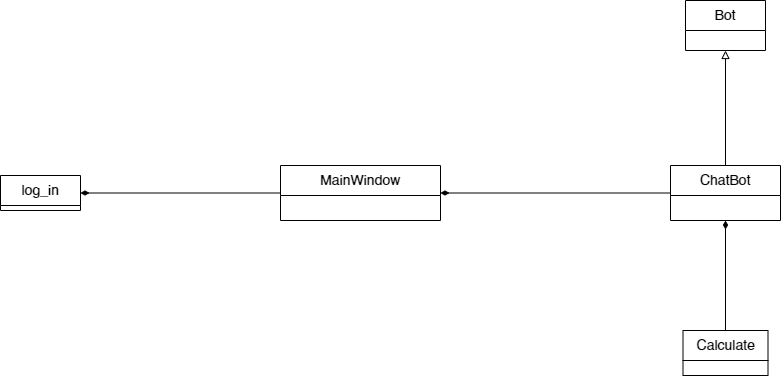

The diagram above was exported from draw.io. Its source (the exported page's mxGraphModel, read from the mxfile embedded in the PNG):
<mxGraphModel dx="1822" dy="1005" grid="1" gridSize="10" guides="1" tooltips="1" connect="1" arrows="1" fold="1" page="1" pageScale="1" pageWidth="827" pageHeight="1169" math="0" shadow="0">
  <root>
    <mxCell id="0" />
    <mxCell id="1" parent="0" />
    <mxCell id="0ldu8sa3C7mcL0nZz67D-10" style="edgeStyle=orthogonalEdgeStyle;rounded=0;orthogonalLoop=1;jettySize=auto;html=1;exitX=0;exitY=0.5;exitDx=0;exitDy=0;entryX=1;entryY=0.5;entryDx=0;entryDy=0;endArrow=diamondThin;endFill=1;" edge="1" parent="1" source="S2nczQWMd_CoNv-GX7DG-1" target="0ldu8sa3C7mcL0nZz67D-8">
      <mxGeometry relative="1" as="geometry" />
    </mxCell>
    <mxCell id="S2nczQWMd_CoNv-GX7DG-1" value="&lt;span style=&quot;font-size: 14px;&quot;&gt;MainWindow&lt;/span&gt;" style="swimlane;fontStyle=0;childLayout=stackLayout;horizontal=1;startSize=30;horizontalStack=0;resizeParent=1;resizeParentMax=0;resizeLast=0;collapsible=1;marginBottom=0;whiteSpace=wrap;html=1;" parent="1" vertex="1" collapsed="1">
      <mxGeometry x="320" y="365" width="160" height="55" as="geometry">
        <mxRectangle x="340" y="345" width="220" height="200" as="alternateBounds" />
      </mxGeometry>
    </mxCell>
    <mxCell id="0ldu8sa3C7mcL0nZz67D-26" value="&lt;div style=&quot;&quot;&gt;&lt;pre style=&quot;&quot;&gt;&lt;span style=&quot;font-family: &amp;quot;JetBrains Mono&amp;quot;, monospace; background-color: initial; white-space: normal;&quot;&gt;- static int &lt;/span&gt;&lt;span style=&quot;font-family: &amp;quot;JetBrains Mono&amp;quot;, monospace; background-color: initial; white-space: normal; font-style: italic;&quot;&gt;width &lt;/span&gt;&lt;span style=&quot;font-family: &amp;quot;JetBrains Mono&amp;quot;, monospace; background-color: initial; white-space: normal;&quot;&gt;= &lt;/span&gt;&lt;span style=&quot;font-family: &amp;quot;JetBrains Mono&amp;quot;, monospace; background-color: initial; white-space: normal;&quot;&gt;342&lt;/span&gt;&lt;span style=&quot;font-family: &amp;quot;JetBrains Mono&amp;quot;, monospace; background-color: initial; white-space: normal;&quot;&gt;;&lt;br&gt;&lt;div style=&quot;&quot;&gt;&lt;span style=&quot;background-color: initial;&quot;&gt;- static int &lt;/span&gt;&lt;span style=&quot;background-color: initial; font-style: italic;&quot;&gt;height &lt;/span&gt;&lt;span style=&quot;background-color: initial;&quot;&gt;= &lt;/span&gt;&lt;span style=&quot;background-color: initial;&quot;&gt;485;&lt;/span&gt;&lt;/div&gt;&lt;/span&gt;&lt;div style=&quot;&quot;&gt;&lt;span style=&quot;background-color: initial;&quot;&gt;- ChatBot eva;&lt;br&gt;&lt;/span&gt;&lt;span style=&quot;background-color: initial; font-family: &amp;quot;JetBrains Mono&amp;quot;, monospace; white-space: normal;&quot;&gt;- AnchorPane mainAnchor;&lt;br&gt;&lt;/span&gt;&lt;span style=&quot;background-color: initial; font-family: &amp;quot;JetBrains Mono&amp;quot;, monospace; white-space: normal;&quot;&gt;- TextField messageField;&lt;br&gt;&lt;/span&gt;&lt;span style=&quot;background-color: initial; font-family: &amp;quot;JetBrains Mono&amp;quot;, monospace; white-space: normal;&quot;&gt;- TextArea textArea;&lt;/span&gt;&lt;/div&gt;&lt;/pre&gt;&lt;/div&gt;" style="text;html=1;strokeColor=none;fillColor=none;align=left;verticalAlign=middle;whiteSpace=wrap;rounded=0;" vertex="1" parent="S2nczQWMd_CoNv-GX7DG-1">
      <mxGeometry y="30" width="220" height="100" as="geometry" />
    </mxCell>
    <mxCell id="0ldu8sa3C7mcL0nZz67D-29" value="&lt;div style=&quot;&quot;&gt;&lt;pre style=&quot;&quot;&gt;&lt;font color=&quot;#33001a&quot;&gt;&lt;font style=&quot;&quot; face=&quot;JetBrains Mono, monospace&quot;&gt;+ void &lt;/font&gt;&lt;span style=&quot;font-family: &amp;quot;JetBrains Mono&amp;quot;, monospace;&quot;&gt;start&lt;/span&gt;&lt;font style=&quot;&quot; face=&quot;JetBrains Mono, monospace&quot;&gt;()&lt;br&gt;- void &lt;/font&gt;&lt;span style=&quot;font-family: &amp;quot;JetBrains Mono&amp;quot;, monospace; white-space: normal;&quot;&gt;initialize&lt;/span&gt;&lt;font style=&quot;&quot; face=&quot;JetBrains Mono, monospace&quot;&gt;&lt;span style=&quot;white-space: normal;&quot;&gt;()&lt;br&gt;&lt;/span&gt;- void &lt;/font&gt;&lt;span style=&quot;font-family: &amp;quot;JetBrains Mono&amp;quot;, monospace; white-space: normal;&quot;&gt;close&lt;/span&gt;&lt;span style=&quot;font-family: &amp;quot;JetBrains Mono&amp;quot;, monospace; white-space: normal;&quot;&gt;()&lt;br&gt;- void send();&lt;/span&gt;&lt;/font&gt;&lt;/pre&gt;&lt;/div&gt;" style="text;html=1;strokeColor=none;fillColor=none;align=left;verticalAlign=middle;whiteSpace=wrap;rounded=0;" vertex="1" parent="S2nczQWMd_CoNv-GX7DG-1">
      <mxGeometry y="130" width="220" height="70" as="geometry" />
    </mxCell>
    <mxCell id="S2nczQWMd_CoNv-GX7DG-2" style="edgeStyle=orthogonalEdgeStyle;rounded=0;orthogonalLoop=1;jettySize=auto;html=1;endArrow=diamondThin;endFill=1;exitX=0;exitY=0.5;exitDx=0;exitDy=0;" parent="1" source="0ldu8sa3C7mcL0nZz67D-5" target="S2nczQWMd_CoNv-GX7DG-1" edge="1">
      <mxGeometry relative="1" as="geometry">
        <mxPoint x="640" y="433" as="sourcePoint" />
      </mxGeometry>
    </mxCell>
    <mxCell id="0ldu8sa3C7mcL0nZz67D-7" style="edgeStyle=orthogonalEdgeStyle;rounded=0;orthogonalLoop=1;jettySize=auto;html=1;exitX=0.5;exitY=0;exitDx=0;exitDy=0;endArrow=block;endFill=0;" edge="1" parent="1" source="0ldu8sa3C7mcL0nZz67D-5" target="0ldu8sa3C7mcL0nZz67D-6">
      <mxGeometry relative="1" as="geometry" />
    </mxCell>
    <mxCell id="0ldu8sa3C7mcL0nZz67D-5" value="&lt;span style=&quot;font-size: 14px;&quot;&gt;ChatBot&lt;/span&gt;" style="swimlane;fontStyle=0;childLayout=stackLayout;horizontal=1;startSize=30;horizontalStack=0;resizeParent=1;resizeParentMax=0;resizeLast=0;collapsible=1;marginBottom=0;whiteSpace=wrap;html=1;" vertex="1" collapsed="1" parent="1">
      <mxGeometry x="710" y="365" width="110" height="55" as="geometry">
        <mxRectangle x="690" y="320" width="470" height="250" as="alternateBounds" />
      </mxGeometry>
    </mxCell>
    <mxCell id="0ldu8sa3C7mcL0nZz67D-33" value="&lt;div style=&quot;&quot;&gt;&lt;pre style=&quot;&quot;&gt;&lt;span style=&quot;font-family: &amp;quot;JetBrains Mono&amp;quot;, monospace;&quot;&gt;+ &lt;/span&gt;&lt;span style=&quot;font-family: &amp;quot;JetBrains Mono&amp;quot;, monospace;&quot;&gt;ChatBot&lt;/span&gt;&lt;span style=&quot;font-family: &amp;quot;JetBrains Mono&amp;quot;, monospace;&quot;&gt;() {};&lt;br&gt;&lt;/span&gt;&lt;font face=&quot;JetBrains Mono, monospace&quot;&gt;- Pattern &lt;/font&gt;&lt;span style=&quot;font-family: &amp;quot;JetBrains Mono&amp;quot;, monospace; background-color: initial; white-space: normal;&quot;&gt;pattern&lt;/span&gt;&lt;span style=&quot;background-color: initial;&quot;&gt;&lt;font face=&quot;JetBrains Mono, monospace&quot;&gt;&lt;span style=&quot;white-space: normal;&quot;&gt;;&lt;br&gt;&lt;/span&gt;&lt;/font&gt;&lt;/span&gt;&lt;font face=&quot;JetBrains Mono, monospace&quot;&gt;&lt;span style=&quot;white-space: normal;&quot;&gt;-&lt;/span&gt; boolean &lt;/font&gt;&lt;span style=&quot;font-family: &amp;quot;JetBrains Mono&amp;quot;, monospace; background-color: initial; white-space: normal;&quot;&gt;saveFlag&lt;/span&gt;&lt;span style=&quot;background-color: initial;&quot;&gt;&lt;font face=&quot;JetBrains Mono, monospace&quot;&gt;&lt;span style=&quot;white-space: normal;&quot;&gt;;&lt;br&gt;&lt;/span&gt;&lt;/font&gt;&lt;/span&gt;&lt;font face=&quot;JetBrains Mono, monospace&quot;&gt;&lt;span style=&quot;white-space: normal;&quot;&gt;-&lt;/span&gt;&lt;/font&gt; Map&amp;lt;String&lt;span style=&quot;font-family: &amp;quot;JetBrains Mono&amp;quot;, monospace; background-color: initial; white-space: normal;&quot;&gt;, &lt;/span&gt;&lt;span style=&quot;font-family: &amp;quot;JetBrains Mono&amp;quot;, monospace; background-color: initial; white-space: normal;&quot;&gt;String&amp;gt; &lt;/span&gt;&lt;span style=&quot;font-family: &amp;quot;JetBrains Mono&amp;quot;, monospace; background-color: initial; white-space: normal;&quot;&gt;keys &lt;/span&gt;&lt;span style=&quot;font-family: &amp;quot;JetBrains Mono&amp;quot;, monospace; background-color: initial; white-space: normal;&quot;&gt;= &lt;/span&gt;&lt;span style=&quot;font-family: &amp;quot;JetBrains Mono&amp;quot;, monospace; background-color: initial; white-space: normal;&quot;&gt;new &lt;/span&gt;&lt;span style=&quot;font-family: &amp;quot;JetBrains Mono&amp;quot;, monospace; background-color: initial; white-space: normal;&quot;&gt;HashMap&amp;lt;String&lt;/span&gt;&lt;span style=&quot;font-family: &amp;quot;JetBrains Mono&amp;quot;, monospace; background-color: initial; white-space: normal;&quot;&gt;, &lt;/span&gt;&lt;span style=&quot;background-color: initial;&quot;&gt;&lt;font face=&quot;JetBrains Mono, monospace&quot;&gt;&lt;span style=&quot;white-space: normal;&quot;&gt;String&amp;gt;();&lt;br&gt;&lt;/span&gt;&lt;/font&gt;&lt;/span&gt;&lt;font face=&quot;JetBrains Mono, monospace&quot;&gt;&lt;span style=&quot;white-space: normal;&quot;&gt;-&amp;nbsp;&lt;/span&gt;&lt;/font&gt;Map&amp;lt;String&lt;span style=&quot;font-family: &amp;quot;JetBrains Mono&amp;quot;, monospace; background-color: initial; white-space: normal;&quot;&gt;, &lt;/span&gt;&lt;span style=&quot;font-family: &amp;quot;JetBrains Mono&amp;quot;, monospace; background-color: initial; white-space: normal;&quot;&gt;String&amp;gt; &lt;/span&gt;&lt;span style=&quot;font-family: &amp;quot;JetBrains Mono&amp;quot;, monospace; background-color: initial; white-space: normal;&quot;&gt;answersByKeys &lt;/span&gt;&lt;span style=&quot;font-family: &amp;quot;JetBrains Mono&amp;quot;, monospace; background-color: initial; white-space: normal;&quot;&gt;= new &lt;/span&gt;&lt;span style=&quot;background-color: initial; white-space: normal; font-family: &amp;quot;JetBrains Mono&amp;quot;, monospace;&quot;&gt;HashMap&amp;lt;String&lt;/span&gt;&lt;span style=&quot;background-color: initial; white-space: normal; font-family: &amp;quot;JetBrains Mono&amp;quot;, monospace;&quot;&gt;, &lt;/span&gt;&lt;span style=&quot;background-color: initial;&quot;&gt;&lt;font face=&quot;JetBrains Mono, monospace&quot;&gt;&lt;span style=&quot;white-space: normal;&quot;&gt;String&amp;gt;();&lt;br&gt;&lt;br&gt;&lt;/span&gt;&lt;/font&gt;&lt;/span&gt;&lt;font face=&quot;JetBrains Mono, monospace&quot;&gt;&lt;span style=&quot;white-space: normal;&quot;&gt;+&amp;nbsp;&lt;/span&gt;&lt;/font&gt;String &lt;span style=&quot;font-family: &amp;quot;JetBrains Mono&amp;quot;, monospace; background-color: initial; white-space: normal;&quot;&gt;say&lt;/span&gt;&lt;span style=&quot;background-color: initial;&quot;&gt;&lt;font face=&quot;JetBrains Mono, monospace&quot;&gt;&lt;span style=&quot;white-space: normal;&quot;&gt;(String message);&lt;br&gt;&lt;/span&gt;&lt;/font&gt;&lt;/span&gt;&lt;font face=&quot;JetBrains Mono, monospace&quot;&gt;&lt;span style=&quot;white-space: normal;&quot;&gt;+&amp;nbsp;&lt;/span&gt;&lt;/font&gt;String &lt;span style=&quot;font-family: &amp;quot;JetBrains Mono&amp;quot;, monospace; background-color: initial; white-space: normal;&quot;&gt;checkFunction&lt;/span&gt;&lt;span style=&quot;background-color: initial;&quot;&gt;&lt;font face=&quot;JetBrains Mono, monospace&quot;&gt;&lt;span style=&quot;white-space: normal;&quot;&gt;(String message);&lt;br&gt;&lt;/span&gt;&lt;/font&gt;&lt;/span&gt;&lt;font face=&quot;JetBrains Mono, monospace&quot;&gt;&lt;span style=&quot;white-space: normal;&quot;&gt;+&amp;nbsp;&lt;/span&gt;&lt;/font&gt;String &lt;span style=&quot;font-family: &amp;quot;JetBrains Mono&amp;quot;, monospace; background-color: initial; white-space: normal;&quot;&gt;loadName&lt;/span&gt;&lt;span style=&quot;background-color: initial;&quot;&gt;&lt;font face=&quot;JetBrains Mono, monospace&quot;&gt;&lt;span style=&quot;white-space: normal;&quot;&gt;();&lt;br&gt;&lt;/span&gt;&lt;/font&gt;&lt;/span&gt;&lt;font face=&quot;JetBrains Mono, monospace&quot;&gt;&lt;span style=&quot;white-space: normal;&quot;&gt;+&amp;nbsp;&lt;/span&gt;&lt;/font&gt;void &lt;span style=&quot;font-family: &amp;quot;JetBrains Mono&amp;quot;, monospace; background-color: initial; white-space: normal;&quot;&gt;addHistory&lt;/span&gt;&lt;span style=&quot;background-color: initial;&quot;&gt;&lt;font face=&quot;JetBrains Mono, monospace&quot;&gt;&lt;span style=&quot;white-space: normal;&quot;&gt;(String message);&lt;br&gt;&lt;/span&gt;&lt;/font&gt;&lt;/span&gt;&lt;font face=&quot;JetBrains Mono, monospace&quot;&gt;&lt;span style=&quot;white-space: normal;&quot;&gt;+&lt;/span&gt;&lt;/font&gt; String &lt;span style=&quot;font-family: &amp;quot;JetBrains Mono&amp;quot;, monospace; background-color: initial; white-space: normal;&quot;&gt;loadHistory&lt;/span&gt;&lt;span style=&quot;background-color: initial;&quot;&gt;&lt;font face=&quot;JetBrains Mono, monospace&quot;&gt;&lt;span style=&quot;white-space: normal;&quot;&gt;();&lt;br&gt;&lt;/span&gt;&lt;/font&gt;&lt;/span&gt;&lt;font face=&quot;JetBrains Mono, monospace&quot;&gt;&lt;span style=&quot;white-space: normal;&quot;&gt;+&amp;nbsp;&lt;/span&gt;&lt;/font&gt;boolean &lt;span style=&quot;background-color: initial;&quot;&gt;&lt;font face=&quot;JetBrains Mono, monospace&quot;&gt;&lt;span style=&quot;white-space: normal;&quot;&gt;isSaveFlag();&lt;br&gt;&lt;/span&gt;&lt;/font&gt;&lt;/span&gt;&lt;font face=&quot;JetBrains Mono, monospace&quot;&gt;&lt;span style=&quot;white-space: normal;&quot;&gt;+&amp;nbsp;&lt;/span&gt;&lt;/font&gt;String &lt;span style=&quot;background-color: initial; font-family: &amp;quot;JetBrains Mono&amp;quot;, monospace; white-space: normal;&quot;&gt;readCourse&lt;/span&gt;&lt;span style=&quot;background-color: initial; font-family: &amp;quot;JetBrains Mono&amp;quot;, monospace; white-space: normal;&quot;&gt;(&lt;/span&gt;&lt;span style=&quot;background-color: initial; font-family: &amp;quot;JetBrains Mono&amp;quot;, monospace; white-space: normal;&quot;&gt;int i); &lt;br&gt;+ static String &lt;/span&gt;&lt;span style=&quot;background-color: initial; font-family: &amp;quot;JetBrains Mono&amp;quot;, monospace; white-space: normal;&quot;&gt;readWeather&lt;/span&gt;&lt;span style=&quot;background-color: initial; font-family: &amp;quot;JetBrains Mono&amp;quot;, monospace; white-space: normal;&quot;&gt;();&lt;/span&gt;&lt;/pre&gt;&lt;/div&gt;" style="text;html=1;strokeColor=none;fillColor=none;align=left;verticalAlign=middle;whiteSpace=wrap;rounded=0;" vertex="1" parent="0ldu8sa3C7mcL0nZz67D-5">
      <mxGeometry y="30" width="470" height="220" as="geometry" />
    </mxCell>
    <mxCell id="0ldu8sa3C7mcL0nZz67D-6" value="&lt;span style=&quot;font-size: 14px;&quot;&gt;Bot&lt;/span&gt;" style="swimlane;fontStyle=0;childLayout=stackLayout;horizontal=1;startSize=30;horizontalStack=0;resizeParent=1;resizeParentMax=0;resizeLast=0;collapsible=1;marginBottom=0;whiteSpace=wrap;html=1;" vertex="1" collapsed="1" parent="1">
      <mxGeometry x="725" y="200" width="80" height="50" as="geometry">
        <mxRectangle x="775" y="-10" width="300" height="220" as="alternateBounds" />
      </mxGeometry>
    </mxCell>
    <mxCell id="0ldu8sa3C7mcL0nZz67D-31" value="&lt;div style=&quot;font-family: &amp;quot;JetBrains Mono&amp;quot;, monospace;&quot;&gt;&lt;pre style=&quot;&quot;&gt;&lt;font style=&quot;&quot; color=&quot;#33001a&quot;&gt;- String botName;    &lt;br&gt;+ Bot() {};&lt;br/&gt;&lt;br&gt;&lt;/font&gt;&lt;font color=&quot;#33001a&quot;&gt;- &lt;/font&gt;String userName;&lt;br&gt;+ abstract String loadName(); &lt;br&gt;+ abstract void addHistory(String message);               &lt;br&gt;+ abstract String loadHistory();                         &lt;br/&gt;+ abstract String say(String message);               &lt;br/&gt;+ void setBotName(String botName);&lt;br/&gt;+ void setUserName(String userName);&lt;br/&gt;+ String getBotName();&lt;br/&gt;- String getUserName();&lt;br&gt;&lt;/pre&gt;&lt;/div&gt;" style="text;html=1;strokeColor=none;fillColor=none;align=left;verticalAlign=middle;whiteSpace=wrap;rounded=0;" vertex="1" parent="0ldu8sa3C7mcL0nZz67D-6">
      <mxGeometry y="30" width="300" height="190" as="geometry" />
    </mxCell>
    <mxCell id="lH9q_32WFQsvoyFA_l9H-31" value="" style="rounded=0;whiteSpace=wrap;html=1;opacity=0;" parent="0ldu8sa3C7mcL0nZz67D-6" vertex="1">
      <mxGeometry x="-690" y="-280" width="1580" height="980" as="geometry" />
    </mxCell>
    <mxCell id="0ldu8sa3C7mcL0nZz67D-8" value="&lt;span style=&quot;font-size: 14px;&quot;&gt;log_in&lt;/span&gt;" style="swimlane;fontStyle=0;childLayout=stackLayout;horizontal=1;startSize=30;horizontalStack=0;resizeParent=1;resizeParentMax=0;resizeLast=0;collapsible=1;marginBottom=0;whiteSpace=wrap;html=1;" vertex="1" collapsed="1" parent="1">
      <mxGeometry x="40" y="375" width="80" height="35" as="geometry">
        <mxRectangle x="40" y="375" width="180" height="140" as="alternateBounds" />
      </mxGeometry>
    </mxCell>
    <mxCell id="0ldu8sa3C7mcL0nZz67D-18" value="&lt;div style=&quot;font-family: &amp;quot;JetBrains Mono&amp;quot;, monospace;&quot;&gt;&lt;pre style=&quot;&quot;&gt;&lt;span style=&quot;background-color: rgb(255, 255, 255);&quot;&gt;- static int &lt;span style=&quot;font-style: italic;&quot;&gt;width &lt;/span&gt;= 340;&lt;br&gt;- static int &lt;span style=&quot;font-style: italic;&quot;&gt;height &lt;/span&gt;= 480;&lt;br&gt;- TextField fieldName;&lt;/span&gt;&lt;/pre&gt;&lt;/div&gt;" style="text;strokeColor=none;fillColor=none;align=left;verticalAlign=middle;spacingLeft=4;spacingRight=4;overflow=hidden;points=[[0,0.5],[1,0.5]];portConstraint=eastwest;rotatable=0;whiteSpace=wrap;html=1;" vertex="1" parent="0ldu8sa3C7mcL0nZz67D-8">
      <mxGeometry y="30" width="180" height="60" as="geometry" />
    </mxCell>
    <mxCell id="0ldu8sa3C7mcL0nZz67D-22" value="&lt;div style=&quot;&quot;&gt;&lt;pre style=&quot;&quot;&gt;&lt;font color=&quot;#33001a&quot;&gt;&lt;font style=&quot;&quot; face=&quot;JetBrains Mono, monospace&quot;&gt;- void &lt;/font&gt;&lt;span style=&quot;font-family: &amp;quot;JetBrains Mono&amp;quot;, monospace;&quot;&gt;start&lt;/span&gt;&lt;font style=&quot;&quot; face=&quot;JetBrains Mono, monospace&quot;&gt;()&lt;br/&gt;- void &lt;/font&gt;&lt;span style=&quot;font-family: &amp;quot;JetBrains Mono&amp;quot;, monospace; white-space: normal;&quot;&gt;initialize&lt;/span&gt;&lt;font style=&quot;&quot; face=&quot;JetBrains Mono, monospace&quot;&gt;&lt;span style=&quot;white-space: normal;&quot;&gt;()&lt;br&gt;&lt;/span&gt;- void &lt;/font&gt;&lt;span style=&quot;font-family: &amp;quot;JetBrains Mono&amp;quot;, monospace; white-space: normal;&quot;&gt;close&lt;/span&gt;&lt;span style=&quot;font-family: &amp;quot;JetBrains Mono&amp;quot;, monospace; white-space: normal;&quot;&gt;()&lt;/span&gt;&lt;/font&gt;&lt;/pre&gt;&lt;/div&gt;" style="text;html=1;strokeColor=none;fillColor=none;align=left;verticalAlign=middle;whiteSpace=wrap;rounded=0;" vertex="1" parent="0ldu8sa3C7mcL0nZz67D-8">
      <mxGeometry y="90" width="180" height="50" as="geometry" />
    </mxCell>
    <mxCell id="0ldu8sa3C7mcL0nZz67D-12" style="edgeStyle=orthogonalEdgeStyle;rounded=0;orthogonalLoop=1;jettySize=auto;html=1;entryX=0.5;entryY=1;entryDx=0;entryDy=0;endArrow=diamondThin;endFill=1;" edge="1" parent="1" source="0ldu8sa3C7mcL0nZz67D-11" target="0ldu8sa3C7mcL0nZz67D-5">
      <mxGeometry relative="1" as="geometry" />
    </mxCell>
    <mxCell id="0ldu8sa3C7mcL0nZz67D-11" value="&lt;span style=&quot;font-size: 14px;&quot;&gt;Calculate&lt;/span&gt;" style="swimlane;fontStyle=0;childLayout=stackLayout;horizontal=1;startSize=30;horizontalStack=0;resizeParent=1;resizeParentMax=0;resizeLast=0;collapsible=1;marginBottom=0;whiteSpace=wrap;html=1;" vertex="1" collapsed="1" parent="1">
      <mxGeometry x="722.5" y="530" width="85" height="45" as="geometry">
        <mxRectangle x="750" y="730" width="350" height="130" as="alternateBounds" />
      </mxGeometry>
    </mxCell>
    <mxCell id="0ldu8sa3C7mcL0nZz67D-32" value="&lt;div style=&quot;font-family: &amp;quot;JetBrains Mono&amp;quot;, monospace;&quot;&gt;&lt;pre style=&quot;&quot;&gt;+ double calcExpression(String input);&lt;/pre&gt;&lt;pre style=&quot;&quot;&gt;&lt;div style=&quot;font-family: &amp;quot;JetBrains Mono&amp;quot;, monospace;&quot;&gt;&lt;pre style=&quot;&quot;&gt;- boolean hasPrecedence(char op1, char op2);&lt;/pre&gt;&lt;pre style=&quot;&quot;&gt;- double &lt;span style=&quot;font-family: &amp;quot;JetBrains Mono&amp;quot;, monospace;&quot;&gt;applyOperator&lt;/span&gt;&lt;span style=&quot;font-family: &amp;quot;JetBrains Mono&amp;quot;, monospace;&quot;&gt;(&lt;/span&gt;&lt;span style=&quot;font-family: &amp;quot;JetBrains Mono&amp;quot;, monospace;&quot;&gt;double &lt;/span&gt;&lt;span style=&quot;font-family: &amp;quot;JetBrains Mono&amp;quot;, monospace;&quot;&gt;a&lt;/span&gt;&lt;span style=&quot;font-family: &amp;quot;JetBrains Mono&amp;quot;, monospace;&quot;&gt;, double &lt;/span&gt;&lt;span style=&quot;font-family: &amp;quot;JetBrains Mono&amp;quot;, monospace;&quot;&gt;b&lt;/span&gt;&lt;span style=&quot;font-family: &amp;quot;JetBrains Mono&amp;quot;, monospace;&quot;&gt;, char &lt;/span&gt;&lt;span style=&quot;font-family: &amp;quot;JetBrains Mono&amp;quot;, monospace;&quot;&gt;op);&lt;/span&gt; &lt;/pre&gt;&lt;/div&gt;&lt;/pre&gt;&lt;/div&gt;" style="text;html=1;strokeColor=none;fillColor=none;align=left;verticalAlign=middle;whiteSpace=wrap;rounded=0;" vertex="1" parent="0ldu8sa3C7mcL0nZz67D-11">
      <mxGeometry y="30" width="350" height="100" as="geometry" />
    </mxCell>
  </root>
</mxGraphModel>